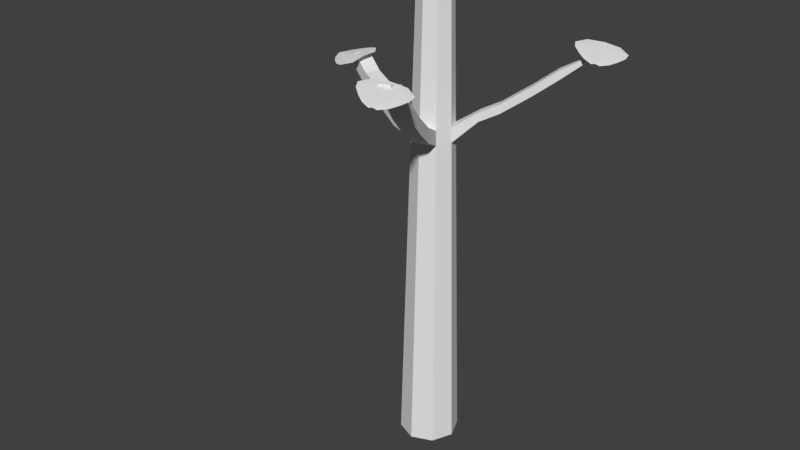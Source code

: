 # Source: basswood_sapling.blend  (saved by Blender 2.79.0; exported with 4.5.12 LTS)
import bpy
from mathutils import Matrix  # noqa: F401  (used for matrix-valued properties, if any)

bpy.ops.wm.read_factory_settings(use_empty=True)
scene = bpy.context.scene
scene.name = 'Scene'

# ---- collections
col_collection_1 = bpy.data.collections.new('Collection 1'); scene.collection.children.link(col_collection_1)

# ---- world
world_world = bpy.data.worlds.new('World'); scene.world = world_world
world_world.color = (0.05088, 0.05088, 0.05088)
world_world.use_sun_shadow = False
world_world.sun_shadow_jitter_overblur = 0.0
world_world.cycles.sampling_method = 'MANUAL'

# ---- meshes
me_cylinder = bpy.data.meshes.new('Cylinder')
me_cylinder.from_pydata([(-1.228e-08, 0.7646, -1.159), (-2.671e-08, 0.4242, 11.6), (0.5406, 0.5406, -1.159), (0.2999, 0.2999, 11.6), (0.7646, -3.167e-08, -1.159), (0.4242, -1.757e-08, 11.6), (0.5406, -0.5406, -1.159), (0.2999, -0.2999, 11.6), (-7.912e-08, -0.7646, -1.159), (-6.38e-08, -0.4242, 11.6), (-0.5406, -0.5406, -1.159), (-0.2999, -0.2999, 11.6), (-0.7646, 1.087e-08, -1.159), (-0.4242, 6.032e-09, 11.6), (-0.5406, 0.5406, -1.159), (-0.2999, 0.2999, 11.6), (-2.218e-08, 0.5311, 7.589), (0.3755, 0.3755, 7.589), (0.5311, -2.2e-08, 7.589), (0.3755, -0.3755, 7.589), (-6.861e-08, -0.5311, 7.589), (-0.3755, -0.3755, 7.589), (-0.5311, 7.552e-09, 7.589), (-0.3755, 0.3755, 7.589), (0.3827, 0.3827, 7.212), (0.5412, -2.241e-08, 7.212), (0.3827, -0.3827, 7.212), (-6.906e-08, -0.5412, 7.212), (-0.3827, -0.3827, 7.212), (-0.5412, 7.695e-09, 7.212), (-0.3827, 0.3827, 7.212), (-2.175e-08, 0.5412, 7.212), (0.6256, -0.9794, 7.913), (0.2501, -1.135, 7.913), (0.6328, -0.9865, 7.536), (0.2501, -1.145, 7.536), (0.9007, -1.643, 8.43), (0.5252, -1.799, 8.43), (0.9078, -1.651, 8.054), (0.5252, -1.809, 8.054), (1.144, -2.231, 8.954), (0.7684, -2.386, 8.954), (1.151, -2.238, 8.577), (0.7684, -2.396, 8.577), (1.399, -2.846, 9.643), (1.023, -3.001, 9.643), (1.406, -2.853, 9.267), (1.023, -3.011, 9.267), (1.534, -3.358, 9.814), (1.29, -3.459, 9.814), (1.539, -3.363, 9.569), (1.29, -3.466, 9.569), (0.9665, 0.5354, 8.006), (1.062, 0.3048, 8.006), (0.9709, 0.5398, 7.774), (1.068, 0.3048, 7.774), (1.424, 0.7248, 8.26), (1.519, 0.4942, 8.26), (1.428, 0.7292, 8.029), (1.525, 0.4942, 8.029), (2.065, 0.9903, 8.746), (2.16, 0.7597, 8.746), (2.069, 0.9946, 8.515), (2.166, 0.7597, 8.515), (2.595, 1.21, 9.181), (2.69, 0.9792, 9.181), (2.599, 1.214, 8.95), (2.696, 0.9792, 8.95), (3.312, 1.415, 9.601), (3.343, 1.341, 9.601), (3.314, 1.417, 9.526), (3.345, 1.341, 9.526), (-1.104, 0.2375, 7.324), (-0.9488, 0.613, 7.324), (-1.114, 0.2375, 6.947), (-0.9559, 0.6201, 6.947), (-1.58, 0.4344, 7.337), (-1.424, 0.81, 7.337), (-1.59, 0.4344, 6.96), (-1.431, 0.8171, 6.96), (-2.099, 0.6496, 7.523), (-1.944, 1.025, 7.523), (-2.11, 0.6496, 7.147), (-1.951, 1.032, 7.147), (-2.309, 0.7364, 7.664), (-2.153, 1.112, 7.664), (-2.319, 0.7364, 7.287), (-2.16, 1.119, 7.287), (-3.054, 1.045, 7.849), (-2.898, 1.42, 7.849), (-3.064, 1.045, 7.472), (-2.905, 1.428, 7.472), (-3.609, 1.275, 8.2), (-3.454, 1.651, 8.2), (-3.62, 1.275, 7.823), (-3.461, 1.658, 7.823), (3.677, 1.04, 9.505), (3.798, 1.244, 9.495), (3.562, 2.129, 9.621), (3.862, 1.484, 9.501), (3.904, 1.775, 9.517), (3.861, 1.984, 9.544), (3.677, 1.19, 9.536), (3.642, 1.022, 9.529), (3.396, 2.056, 9.671), (3.673, 1.402, 9.555), (3.649, 1.666, 9.582), (3.589, 1.868, 9.612), (3.555, 1.137, 9.576), (3.519, 0.9746, 9.534), (3.297, 1.035, 9.588), (2.88, 1.845, 9.748), (3.604, 1.005, 9.544), (3.229, 1.984, 9.719), (3.092, 1.163, 9.644), (3.484, 1.321, 9.608), (2.868, 1.344, 9.708), (3.393, 1.556, 9.647), (2.76, 1.526, 9.747), (3.318, 1.752, 9.68), (3.426, 1.086, 9.582), (3.563, 0.9896, 9.544), (3.054, 1.914, 9.734), (3.288, 1.242, 9.626), (3.131, 1.45, 9.678), (3.039, 1.639, 9.714), (1.817, -4.114, 9.571), (1.938, -3.911, 9.561), (1.702, -3.026, 9.687), (2.002, -3.671, 9.567), (2.044, -3.379, 9.583), (2.001, -3.17, 9.61), (1.817, -3.964, 9.602), (1.782, -4.132, 9.595), (1.536, -3.098, 9.737), (1.813, -3.752, 9.621), (1.789, -3.489, 9.648), (1.729, -3.286, 9.678), (1.695, -4.018, 9.642), (1.659, -4.18, 9.6), (1.437, -4.119, 9.654), (1.02, -3.31, 9.814), (1.744, -4.149, 9.61), (1.369, -3.171, 9.786), (1.232, -3.991, 9.71), (1.624, -3.834, 9.674), (1.008, -3.811, 9.774), (1.533, -3.598, 9.713), (0.9, -3.629, 9.813), (1.458, -3.402, 9.746), (1.566, -4.069, 9.648), (1.703, -4.165, 9.61), (1.194, -3.24, 9.8), (1.428, -3.913, 9.692), (1.271, -3.705, 9.744), (1.179, -3.516, 9.78), (-4.252, 1.293, 8.017), (-4.144, 1.083, 8.007), (-3.271, 0.809, 8.134), (-3.976, 0.9007, 8.014), (-3.752, 0.7094, 8.029), (-3.552, 0.6341, 8.056), (-4.125, 1.214, 8.048), (-4.248, 1.333, 8.042), (-3.243, 0.9888, 8.183), (-3.944, 1.104, 8.067), (-3.708, 0.9835, 8.094), (-3.505, 0.9255, 8.124), (-4.105, 1.345, 8.089), (-4.223, 1.462, 8.046), (-4.053, 1.618, 8.1), (-3.146, 1.538, 8.26), (-4.242, 1.374, 8.056), (-3.215, 1.169, 8.232), (-3.835, 1.723, 8.156), (-3.912, 1.307, 8.12), (-3.563, 1.816, 8.22), (-3.664, 1.258, 8.16), (-3.352, 1.81, 8.259), (-3.458, 1.217, 8.193), (-4.079, 1.481, 8.094), (-4.234, 1.417, 8.056), (-3.181, 1.353, 8.246), (-3.874, 1.515, 8.138), (-3.614, 1.537, 8.19), (-3.405, 1.513, 8.226)], [], [(16, 1, 3, 17), (17, 3, 5, 18), (18, 5, 7, 19), (19, 7, 9, 20), (20, 9, 11, 21), (21, 11, 13, 22), (3, 1, 15, 13, 11, 9, 7, 5), (22, 13, 15, 23), (23, 15, 1, 16), (0, 2, 4, 6, 8, 10, 12, 14), (30, 23, 16, 31), (29, 22, 72, 74), (28, 21, 22, 29), (27, 20, 21, 28), (27, 26, 34, 35), (25, 18, 19, 26), (24, 17, 52, 54), (31, 16, 17, 24), (0, 31, 24, 2), (2, 24, 25, 4), (4, 25, 26, 6), (6, 26, 27, 8), (8, 27, 28, 10), (10, 28, 29, 12), (12, 29, 30, 14), (14, 30, 31, 0), (33, 35, 39, 37), (19, 20, 33, 32), (20, 27, 35, 33), (26, 19, 32, 34), (39, 38, 42, 43), (32, 33, 37, 36), (35, 34, 38, 39), (34, 32, 36, 38), (42, 40, 44, 46), (38, 36, 40, 42), (37, 39, 43, 41), (36, 37, 41, 40), (45, 47, 51, 49), (41, 43, 47, 45), (40, 41, 45, 44), (43, 42, 46, 47), (50, 48, 49, 51), (44, 45, 49, 48), (47, 46, 50, 51), (46, 44, 48, 50), (53, 55, 59, 57), (17, 18, 53, 52), (25, 24, 54, 55), (18, 25, 55, 53), (57, 59, 63, 61), (52, 53, 57, 56), (55, 54, 58, 59), (54, 52, 56, 58), (63, 62, 66, 67), (56, 57, 61, 60), (59, 58, 62, 63), (58, 56, 60, 62), (65, 67, 71, 69), (62, 60, 64, 66), (61, 63, 67, 65), (60, 61, 65, 64), (70, 68, 69, 71), (64, 65, 69, 68), (67, 66, 70, 71), (66, 64, 68, 70), (75, 74, 78, 79), (30, 29, 74, 75), (23, 30, 75, 73), (22, 23, 73, 72), (77, 79, 83, 81), (74, 72, 76, 78), (73, 75, 79, 77), (72, 73, 77, 76), (83, 82, 86, 87), (76, 77, 81, 80), (79, 78, 82, 83), (78, 76, 80, 82), (86, 84, 88, 90), (82, 80, 84, 86), (81, 83, 87, 85), (80, 81, 85, 84), (89, 91, 95, 93), (85, 87, 91, 89), (84, 85, 89, 88), (87, 86, 90, 91), (94, 92, 93, 95), (88, 89, 93, 92), (91, 90, 94, 95), (90, 88, 92, 94), (107, 101, 98, 104), (103, 96, 97, 102), (102, 97, 99, 105), (105, 99, 100, 106), (106, 100, 101, 107), (117, 106, 107, 119), (115, 105, 106, 117), (108, 102, 105, 115), (112, 103, 102, 108), (119, 107, 104, 113), (125, 122, 111, 118), (121, 120, 110, 109), (120, 123, 114, 110), (123, 124, 116, 114), (124, 125, 118, 116), (117, 119, 125, 124), (115, 117, 124, 123), (108, 115, 123, 120), (112, 108, 120, 121), (119, 113, 122, 125), (137, 131, 128, 134), (133, 126, 127, 132), (132, 127, 129, 135), (135, 129, 130, 136), (136, 130, 131, 137), (147, 136, 137, 149), (145, 135, 136, 147), (138, 132, 135, 145), (142, 133, 132, 138), (149, 137, 134, 143), (155, 152, 141, 148), (151, 150, 140, 139), (150, 153, 144, 140), (153, 154, 146, 144), (154, 155, 148, 146), (147, 149, 155, 154), (145, 147, 154, 153), (138, 145, 153, 150), (142, 138, 150, 151), (149, 143, 152, 155), (167, 161, 158, 164), (163, 156, 157, 162), (162, 157, 159, 165), (165, 159, 160, 166), (166, 160, 161, 167), (177, 166, 167, 179), (175, 165, 166, 177), (168, 162, 165, 175), (172, 163, 162, 168), (179, 167, 164, 173), (185, 182, 171, 178), (181, 180, 170, 169), (180, 183, 174, 170), (183, 184, 176, 174), (184, 185, 178, 176), (177, 179, 185, 184), (175, 177, 184, 183), (168, 175, 183, 180), (172, 168, 180, 181), (179, 173, 182, 185)])
me_cylinder.use_remesh_preserve_volume = False
me_cylinder.use_remesh_preserve_attributes = False
me_cylinder.use_mirror_vertex_groups = False
me_cylinder.update()

# ---- objects
ob_cylinder = bpy.data.objects.new('Cylinder', me_cylinder)

# ---- transforms, parenting, visibility, modifiers, constraints
ob_cylinder.location = (0.0, 0.0, 0.3256)
ob_cylinder.scale = (0.3621, 0.3621, 0.3621)
ob_cylinder.lineart.crease_threshold = 0.0

# ---- collection membership
col_collection_1.objects.link(ob_cylinder)

# ---- scene / render settings (as saved in the file)
scene.frame_start = 1; scene.frame_end = 250; scene.frame_set(1)
scene.render.engine = 'BLENDER_EEVEE_NEXT'
scene.render.resolution_percentage = 50
scene.render.dither_intensity = 0.0
scene.cycles.use_denoising = False
scene.cycles.samples = 128
scene.cycles.sampling_pattern = 'TABULATED_SOBOL'
scene.cycles.use_adaptive_sampling = False
scene.cycles.use_light_tree = False
scene.cycles.blur_glossy = 0.0
scene.cycles.sample_clamp_indirect = 0.0
scene.view_settings.view_transform = 'Standard'
bpy.context.view_layer.update()

# ---- added for rendering (the .blend has no active camera and no usable light): camera, sun
cam_auto = bpy.data.cameras.new('AutoCamera')
cam_auto.lens = 50.0
cam_auto.sensor_width = 36.0
cam_auto.clip_end = 1000.0
ob_auto_camera = bpy.data.objects.new('AutoCamera', cam_auto)
scene.collection.objects.link(ob_auto_camera)
ob_auto_camera.location = (5.43105, -6.96419, 6.61005)
ob_auto_camera.rotation_euler = (1.09748, -7.21219e-08, 0.694738)
scene.camera = ob_auto_camera
light_auto_sun = bpy.data.lights.new('AutoSun', 'SUN')
light_auto_sun.energy = 3.0
light_auto_sun.angle = 0.0523599
ob_auto_sun = bpy.data.objects.new('AutoSun', light_auto_sun)
scene.collection.objects.link(ob_auto_sun)
ob_auto_sun.rotation_euler = (0.872665, 0.174533, 0.523599)
bpy.context.view_layer.update()
